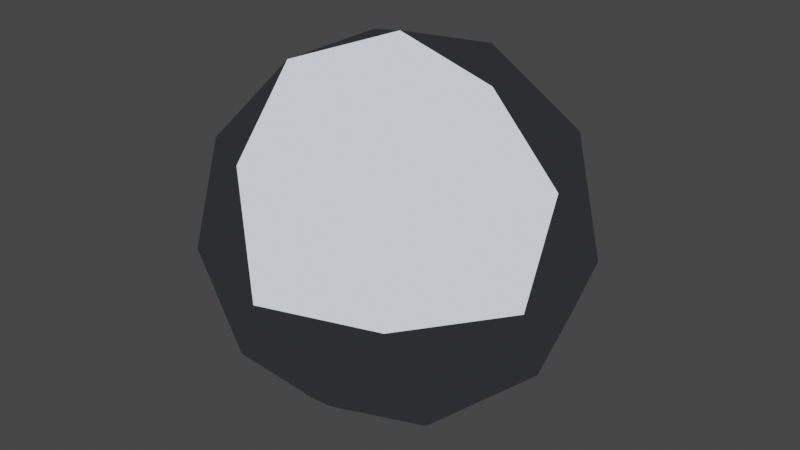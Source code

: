 # Source: rock.blend  (saved by Blender 2.91.10; exported with 4.5.12 LTS)
import bpy
from mathutils import Matrix  # noqa: F401  (used for matrix-valued properties, if any)

bpy.ops.wm.read_factory_settings(use_empty=True)
scene = bpy.context.scene
scene.name = 'Scene'

# ---- collections
col_collection = bpy.data.collections.new('Collection'); scene.collection.children.link(col_collection)

# ---- materials (node trees are filled in below, after node groups)
mat_color = bpy.data.materials.new('Color')
mat_color.use_transparent_shadow = False
mat_color.diffuse_color = (0.4452, 0.4852, 0.5457, 1.0)

# ---- material node trees
mat_color.use_nodes = True; mat_color.node_tree.nodes.clear()
_N = mat_color.node_tree.nodes; _L = mat_color.node_tree.links
n0 = _N.new('ShaderNodeOutputMaterial'); n0.name = 'Material Output'; n0.location = (300, 300)
n1 = _N.new('ShaderNodeBsdfToon'); n1.name = 'Toon BSDF'; n1.location = (10, 300)
n1.inputs[0].default_value = (0.4452, 0.4852, 0.5457, 1.0)
_L.new(n1.outputs[0], n0.inputs[0])
n0.is_active_output = True

# ---- world
world_world = bpy.data.worlds.new('World'); scene.world = world_world
world_world.use_nodes = True; world_world.node_tree.nodes.clear()
_N = world_world.node_tree.nodes; _L = world_world.node_tree.links
n0 = _N.new('ShaderNodeOutputWorld'); n0.name = 'World Output'; n0.location = (300, 300)
n1 = _N.new('ShaderNodeBackground'); n1.name = 'Background'; n1.location = (10, 300)
n1.inputs[0].default_value = (0.05088, 0.05088, 0.05088, 1.0)
_L.new(n1.outputs[0], n0.inputs[0])
n0.is_active_output = True
world_world.color = (0.05088, 0.05088, 0.05088)
world_world.use_sun_shadow = False
world_world.sun_shadow_jitter_overblur = 0.0

# ---- meshes
me_icosphere = bpy.data.meshes.new('Icosphere')
me_icosphere.from_pydata([(0.0, 0.0, -0.08), (0.05789, -0.04206, -0.03578), (-0.02211, -0.06805, -0.03578), (-0.07155, 0.0, -0.03578), (-0.02211, 0.06805, -0.03578), (0.05789, 0.04206, -0.03578), (0.02211, -0.06805, 0.03578), (-0.05789, -0.04206, 0.03578), (-0.05789, 0.04206, 0.03578), (0.02211, 0.06805, 0.03578), (0.07155, 0.0, 0.03578), (0.0, 0.0, 0.08), (-0.013, -0.04, -0.06805), (0.03403, -0.02472, -0.06805), (0.02103, -0.06472, -0.04206), (0.06805, 0.0, -0.04206), (0.03403, 0.02472, -0.06805), (-0.04206, 0.0, -0.06805), (-0.05506, -0.04, -0.04206), (-0.013, 0.04, -0.06805), (-0.05506, 0.04, -0.04206), (0.02103, 0.06472, -0.04206), (0.07608, -0.02472, 0.0), (0.07608, 0.02472, 0.0), (0.0, -0.08, 0.0), (0.04702, -0.06472, 0.0), (-0.07608, -0.02472, 0.0), (-0.04702, -0.06472, 0.0), (-0.04702, 0.06472, 0.0), (-0.07608, 0.02472, 0.0), (0.04702, 0.06472, 0.0), (0.0, 0.08, 0.0), (0.05506, -0.04, 0.04206), (-0.02103, -0.06472, 0.04206), (-0.06805, 0.0, 0.04206), (-0.02103, 0.06472, 0.04206), (0.05506, 0.04, 0.04206), (0.013, -0.04, 0.06805), (0.04206, 0.0, 0.06805), (-0.03403, -0.02472, 0.06805), (-0.03403, 0.02472, 0.06805), (0.013, 0.04, 0.06805)], [], [(0, 13, 12), (1, 13, 15), (0, 12, 17), (0, 17, 19), (0, 19, 16), (1, 15, 22), (2, 14, 24), (3, 18, 26), (4, 20, 28), (5, 21, 30), (1, 22, 25), (2, 24, 27), (3, 26, 29), (4, 28, 31), (5, 30, 23), (6, 32, 37), (7, 33, 39), (8, 34, 40), (9, 35, 41), (10, 36, 38), (38, 41, 11), (38, 36, 41), (36, 9, 41), (41, 40, 11), (41, 35, 40), (35, 8, 40), (40, 39, 11), (40, 34, 39), (34, 7, 39), (39, 37, 11), (39, 33, 37), (33, 6, 37), (37, 38, 11), (37, 32, 38), (32, 10, 38), (23, 36, 10), (23, 30, 36), (30, 9, 36), (31, 35, 9), (31, 28, 35), (28, 8, 35), (29, 34, 8), (29, 26, 34), (26, 7, 34), (27, 33, 7), (27, 24, 33), (24, 6, 33), (25, 32, 6), (25, 22, 32), (22, 10, 32), (30, 31, 9), (30, 21, 31), (21, 4, 31), (28, 29, 8), (28, 20, 29), (20, 3, 29), (26, 27, 7), (26, 18, 27), (18, 2, 27), (24, 25, 6), (24, 14, 25), (14, 1, 25), (22, 23, 10), (22, 15, 23), (15, 5, 23), (16, 21, 5), (16, 19, 21), (19, 4, 21), (19, 20, 4), (19, 17, 20), (17, 3, 20), (17, 18, 3), (17, 12, 18), (12, 2, 18), (15, 16, 5), (15, 13, 16), (13, 0, 16), (12, 14, 2), (12, 13, 14), (13, 1, 14)])
_uv = me_icosphere.uv_layers.new(name='UVMap')
_uv.uv.foreach_set('vector', [0.8182, 0.0, 0.7727, 0.07873, 0.8636, 0.07873, 0.7273, 0.1575, 0.6818, 0.07873, 0.6364, 0.1575, 0.09091, 0.0, 0.04545, 0.07873, 0.1364, 0.07873, 0.2727, 0.0, 0.2273, 0.07873, 0.3182, 0.07873, 0.4545, 0.0, 0.4091, 0.07873, 0.5, 0.07873, 0.7273, 0.1575, 0.6364, 0.1575, 0.6818, 0.2362, 0.9091, 0.1575, 0.8182, 0.1575, 0.8636, 0.2362, 0.1818, 0.1575, 0.09091, 0.1575, 0.1364, 0.2362, 0.3636, 0.1575, 0.2727, 0.1575, 0.3182, 0.2362, 0.5455, 0.1575, 0.4545, 0.1575, 0.5, 0.2362, 0.7273, 0.1575, 0.6818, 0.2362, 0.7727, 0.2362, 0.9091, 0.1575, 0.8636, 0.2362, 0.9545, 0.2362, 0.1818, 0.1575, 0.1364, 0.2362, 0.2273, 0.2362, 0.3636, 0.1575, 0.3182, 0.2362, 0.4091, 0.2362, 0.5455, 0.1575, 0.5, 0.2362, 0.5909, 0.2362, 0.8182, 0.3149, 0.7273, 0.3149, 0.7727, 0.3937, 1.0, 0.3149, 0.9091, 0.3149, 0.9545, 0.3937, 0.2727, 0.3149, 0.1818, 0.3149, 0.2273, 0.3937, 0.4545, 0.3149, 0.3636, 0.3149, 0.4091, 0.3937, 0.6364, 0.3149, 0.5455, 0.3149, 0.5909, 0.3937, 0.5909, 0.3937, 0.5, 0.3937, 0.5455, 0.4724, 0.5909, 0.3937, 0.5455, 0.3149, 0.5, 0.3937, 0.5455, 0.3149, 0.4545, 0.3149, 0.5, 0.3937, 0.4091, 0.3937, 0.3182, 0.3937, 0.3636, 0.4724, 0.4091, 0.3937, 0.3636, 0.3149, 0.3182, 0.3937, 0.3636, 0.3149, 0.2727, 0.3149, 0.3182, 0.3937, 0.2273, 0.3937, 0.1364, 0.3937, 0.1818, 0.4724, 0.2273, 0.3937, 0.1818, 0.3149, 0.1364, 0.3937, 0.1818, 0.3149, 0.09091, 0.3149, 0.1364, 0.3937, 0.9545, 0.3937, 0.8636, 0.3937, 0.9091, 0.4724, 0.9545, 0.3937, 0.9091, 0.3149, 0.8636, 0.3937, 0.9091, 0.3149, 0.8182, 0.3149, 0.8636, 0.3937, 0.7727, 0.3937, 0.6818, 0.3937, 0.7273, 0.4724, 0.7727, 0.3937, 0.7273, 0.3149, 0.6818, 0.3937, 0.7273, 0.3149, 0.6364, 0.3149, 0.6818, 0.3937, 0.5909, 0.2362, 0.5455, 0.3149, 0.6364, 0.3149, 0.5909, 0.2362, 0.5, 0.2362, 0.5455, 0.3149, 0.5, 0.2362, 0.4545, 0.3149, 0.5455, 0.3149, 0.4091, 0.2362, 0.3636, 0.3149, 0.4545, 0.3149, 0.4091, 0.2362, 0.3182, 0.2362, 0.3636, 0.3149, 0.3182, 0.2362, 0.2727, 0.3149, 0.3636, 0.3149, 0.2273, 0.2362, 0.1818, 0.3149, 0.2727, 0.3149, 0.2273, 0.2362, 0.1364, 0.2362, 0.1818, 0.3149, 0.1364, 0.2362, 0.09091, 0.3149, 0.1818, 0.3149, 0.9545, 0.2362, 0.9091, 0.3149, 1.0, 0.3149, 0.9545, 0.2362, 0.8636, 0.2362, 0.9091, 0.3149, 0.8636, 0.2362, 0.8182, 0.3149, 0.9091, 0.3149, 0.7727, 0.2362, 0.7273, 0.3149, 0.8182, 0.3149, 0.7727, 0.2362, 0.6818, 0.2362, 0.7273, 0.3149, 0.6818, 0.2362, 0.6364, 0.3149, 0.7273, 0.3149, 0.5, 0.2362, 0.4091, 0.2362, 0.4545, 0.3149, 0.5, 0.2362, 0.4545, 0.1575, 0.4091, 0.2362, 0.4545, 0.1575, 0.3636, 0.1575, 0.4091, 0.2362, 0.3182, 0.2362, 0.2273, 0.2362, 0.2727, 0.3149, 0.3182, 0.2362, 0.2727, 0.1575, 0.2273, 0.2362, 0.2727, 0.1575, 0.1818, 0.1575, 0.2273, 0.2362, 0.1364, 0.2362, 0.04545, 0.2362, 0.09091, 0.3149, 0.1364, 0.2362, 0.09091, 0.1575, 0.04545, 0.2362, 0.09091, 0.1575, 0.0, 0.1575, 0.04545, 0.2362, 0.8636, 0.2362, 0.7727, 0.2362, 0.8182, 0.3149, 0.8636, 0.2362, 0.8182, 0.1575, 0.7727, 0.2362, 0.8182, 0.1575, 0.7273, 0.1575, 0.7727, 0.2362, 0.6818, 0.2362, 0.5909, 0.2362, 0.6364, 0.3149, 0.6818, 0.2362, 0.6364, 0.1575, 0.5909, 0.2362, 0.6364, 0.1575, 0.5455, 0.1575, 0.5909, 0.2362, 0.5, 0.07873, 0.4545, 0.1575, 0.5455, 0.1575, 0.5, 0.07873, 0.4091, 0.07873, 0.4545, 0.1575, 0.4091, 0.07873, 0.3636, 0.1575, 0.4545, 0.1575, 0.3182, 0.07873, 0.2727, 0.1575, 0.3636, 0.1575, 0.3182, 0.07873, 0.2273, 0.07873, 0.2727, 0.1575, 0.2273, 0.07873, 0.1818, 0.1575, 0.2727, 0.1575, 0.1364, 0.07873, 0.09091, 0.1575, 0.1818, 0.1575, 0.1364, 0.07873, 0.04545, 0.07873, 0.09091, 0.1575, 0.04545, 0.07873, 0.0, 0.1575, 0.09091, 0.1575, 0.6364, 0.1575, 0.5909, 0.07873, 0.5455, 0.1575, 0.6364, 0.1575, 0.6818, 0.07873, 0.5909, 0.07873, 0.6818, 0.07873, 0.6364, 0.0, 0.5909, 0.07873, 0.8636, 0.07873, 0.8182, 0.1575, 0.9091, 0.1575, 0.8636, 0.07873, 0.7727, 0.07873, 0.8182, 0.1575, 0.7727, 0.07873, 0.7273, 0.1575, 0.8182, 0.1575])
me_icosphere.materials.append(mat_color)
me_icosphere.use_remesh_fix_poles = True
me_icosphere.use_remesh_preserve_attributes = False
me_icosphere.use_mirror_vertex_groups = False
me_icosphere.update()

# ---- objects
ob_icosphere = bpy.data.objects.new('Icosphere', me_icosphere)

# ---- transforms, parenting, visibility, modifiers, constraints
ob_icosphere.location = (0.0, 0.0, 0.0)
ob_icosphere.lineart.crease_threshold = 0.0

# ---- collection membership
col_collection.objects.link(ob_icosphere)

# ---- scene / render settings (as saved in the file)
scene.frame_start = 1; scene.frame_end = 250; scene.frame_set(1)
scene.render.engine = 'BLENDER_EEVEE_NEXT'
scene.cycles.use_denoising = False
scene.cycles.samples = 128
scene.cycles.sampling_pattern = 'TABULATED_SOBOL'
scene.cycles.use_adaptive_sampling = False
scene.cycles.use_light_tree = False
scene.view_settings.view_transform = 'Filmic'
bpy.context.view_layer.update()

# ---- added for rendering (the .blend has no active camera and no usable light): camera, sun
cam_auto = bpy.data.cameras.new('AutoCamera')
cam_auto.lens = 50.0
cam_auto.sensor_width = 36.0
cam_auto.clip_end = 1000.0
ob_auto_camera = bpy.data.objects.new('AutoCamera', cam_auto)
scene.collection.objects.link(ob_auto_camera)
ob_auto_camera.location = (0.252292, -0.302751, 0.201834)
ob_auto_camera.rotation_euler = (1.09748, -7.21219e-08, 0.694738)
scene.camera = ob_auto_camera
light_auto_sun = bpy.data.lights.new('AutoSun', 'SUN')
light_auto_sun.energy = 3.0
light_auto_sun.angle = 0.0523599
ob_auto_sun = bpy.data.objects.new('AutoSun', light_auto_sun)
scene.collection.objects.link(ob_auto_sun)
ob_auto_sun.rotation_euler = (0.872665, 0.174533, 0.523599)
bpy.context.view_layer.update()
